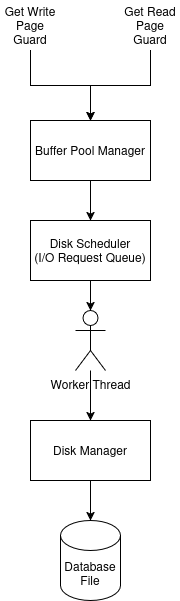

The diagram above was exported from draw.io. Its source (the exported page's mxGraphModel, read from the mxfile embedded in the PNG):
<mxGraphModel dx="1501" dy="803" grid="1" gridSize="10" guides="1" tooltips="1" connect="1" arrows="1" fold="1" page="1" pageScale="1" pageWidth="850" pageHeight="1100" math="0" shadow="0">
  <root>
    <mxCell id="0" />
    <mxCell id="1" parent="0" />
    <mxCell id="T6f7yrJqLTQk_sBF0vBT-9" style="edgeStyle=orthogonalEdgeStyle;rounded=0;orthogonalLoop=1;jettySize=auto;html=1;exitX=0.5;exitY=1;exitDx=0;exitDy=0;entryX=0.5;entryY=0;entryDx=0;entryDy=0;" edge="1" parent="1" source="T6f7yrJqLTQk_sBF0vBT-1" target="T6f7yrJqLTQk_sBF0vBT-2">
      <mxGeometry relative="1" as="geometry" />
    </mxCell>
    <mxCell id="T6f7yrJqLTQk_sBF0vBT-1" value="Buffer Pool Manager" style="rounded=0;whiteSpace=wrap;html=1;" vertex="1" parent="1">
      <mxGeometry x="365" y="320" width="120" height="60" as="geometry" />
    </mxCell>
    <mxCell id="T6f7yrJqLTQk_sBF0vBT-2" value="&lt;div&gt;Disk Scheduler&lt;/div&gt;&lt;div&gt;(I/O Request Queue)&lt;/div&gt;" style="rounded=0;whiteSpace=wrap;html=1;" vertex="1" parent="1">
      <mxGeometry x="365" y="420" width="120" height="60" as="geometry" />
    </mxCell>
    <mxCell id="T6f7yrJqLTQk_sBF0vBT-8" style="edgeStyle=orthogonalEdgeStyle;rounded=0;orthogonalLoop=1;jettySize=auto;html=1;entryX=0.5;entryY=0;entryDx=0;entryDy=0;" edge="1" parent="1" source="T6f7yrJqLTQk_sBF0vBT-3" target="T6f7yrJqLTQk_sBF0vBT-4">
      <mxGeometry relative="1" as="geometry" />
    </mxCell>
    <mxCell id="T6f7yrJqLTQk_sBF0vBT-3" value="Worker Thread" style="shape=umlActor;verticalLabelPosition=bottom;verticalAlign=top;html=1;outlineConnect=0;" vertex="1" parent="1">
      <mxGeometry x="410" y="510" width="30" height="60" as="geometry" />
    </mxCell>
    <mxCell id="T6f7yrJqLTQk_sBF0vBT-4" value="Disk Manager" style="rounded=0;whiteSpace=wrap;html=1;" vertex="1" parent="1">
      <mxGeometry x="365" y="620" width="120" height="60" as="geometry" />
    </mxCell>
    <mxCell id="T6f7yrJqLTQk_sBF0vBT-5" value="Database File" style="shape=cylinder3;whiteSpace=wrap;html=1;boundedLbl=1;backgroundOutline=1;size=15;" vertex="1" parent="1">
      <mxGeometry x="395" y="720" width="60" height="80" as="geometry" />
    </mxCell>
    <mxCell id="T6f7yrJqLTQk_sBF0vBT-6" style="edgeStyle=orthogonalEdgeStyle;rounded=0;orthogonalLoop=1;jettySize=auto;html=1;exitX=0.5;exitY=1;exitDx=0;exitDy=0;entryX=0.5;entryY=0;entryDx=0;entryDy=0;entryPerimeter=0;" edge="1" parent="1" source="T6f7yrJqLTQk_sBF0vBT-4" target="T6f7yrJqLTQk_sBF0vBT-5">
      <mxGeometry relative="1" as="geometry" />
    </mxCell>
    <mxCell id="T6f7yrJqLTQk_sBF0vBT-7" style="edgeStyle=orthogonalEdgeStyle;rounded=0;orthogonalLoop=1;jettySize=auto;html=1;entryX=0.5;entryY=0;entryDx=0;entryDy=0;entryPerimeter=0;" edge="1" parent="1" source="T6f7yrJqLTQk_sBF0vBT-2" target="T6f7yrJqLTQk_sBF0vBT-3">
      <mxGeometry relative="1" as="geometry" />
    </mxCell>
    <mxCell id="T6f7yrJqLTQk_sBF0vBT-12" style="edgeStyle=orthogonalEdgeStyle;rounded=0;orthogonalLoop=1;jettySize=auto;html=1;exitX=0.5;exitY=1;exitDx=0;exitDy=0;entryX=0.5;entryY=0;entryDx=0;entryDy=0;" edge="1" parent="1" source="T6f7yrJqLTQk_sBF0vBT-11" target="T6f7yrJqLTQk_sBF0vBT-1">
      <mxGeometry relative="1" as="geometry" />
    </mxCell>
    <mxCell id="T6f7yrJqLTQk_sBF0vBT-11" value="&lt;div&gt;Get Read&lt;/div&gt;&lt;div&gt;Page Guard&lt;/div&gt;" style="text;html=1;align=center;verticalAlign=middle;whiteSpace=wrap;rounded=0;" vertex="1" parent="1">
      <mxGeometry x="455" y="200" width="60" height="50" as="geometry" />
    </mxCell>
    <mxCell id="T6f7yrJqLTQk_sBF0vBT-14" style="edgeStyle=orthogonalEdgeStyle;rounded=0;orthogonalLoop=1;jettySize=auto;html=1;exitX=0.5;exitY=1;exitDx=0;exitDy=0;entryX=0.5;entryY=0;entryDx=0;entryDy=0;" edge="1" parent="1" source="T6f7yrJqLTQk_sBF0vBT-13" target="T6f7yrJqLTQk_sBF0vBT-1">
      <mxGeometry relative="1" as="geometry" />
    </mxCell>
    <mxCell id="T6f7yrJqLTQk_sBF0vBT-13" value="Get Write Page Guard" style="text;html=1;align=center;verticalAlign=middle;whiteSpace=wrap;rounded=0;" vertex="1" parent="1">
      <mxGeometry x="335" y="200" width="60" height="50" as="geometry" />
    </mxCell>
  </root>
</mxGraphModel>